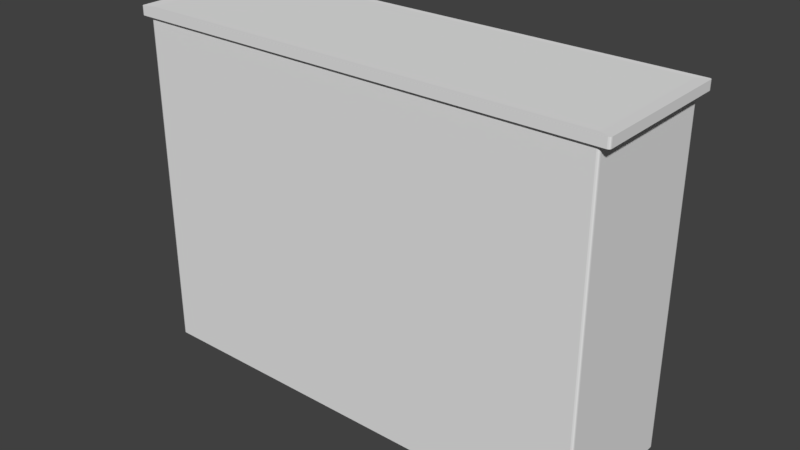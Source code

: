 # Source: box0.blend  (saved by Blender 2.79.0; exported with 4.5.12 LTS)
import bpy
from mathutils import Matrix  # noqa: F401  (used for matrix-valued properties, if any)

bpy.ops.wm.read_factory_settings(use_empty=True)
scene = bpy.context.scene
scene.name = 'Scene'

# ---- collections
col_collection_1 = bpy.data.collections.new('Collection 1'); scene.collection.children.link(col_collection_1)

# ---- materials (node trees are filled in below, after node groups)
mat_material = bpy.data.materials.new('Material')
mat_material.alpha_threshold = 0.0
mat_material.use_transparent_shadow = False
mat_material.roughness = 0.5

# ---- material node trees

# ---- world
world_world = bpy.data.worlds.new('World'); scene.world = world_world
world_world.color = (0.05088, 0.05088, 0.05088)
world_world.use_sun_shadow = False
world_world.sun_shadow_jitter_overblur = 0.0
world_world.cycles.sampling_method = 'MANUAL'

# ---- meshes
me_plane_005 = bpy.data.meshes.new('Plane.005')
me_plane_005.from_pydata([(-1.0, -0.3, 0.0), (1.0, -0.3, 0.0), (-1.0, 0.3, 0.0), (1.0, 0.3, 0.0), (-1.0, -0.31, 0.0), (1.0, -0.31, 0.0), (-1.01, -0.3, 0.0), (-1.01, 0.3, 0.0), (1.01, -0.3, 0.0), (1.01, 0.3, 0.0), (-1.0, 0.31, 0.0), (1.0, 0.31, 0.0), (-1.005, 0.3087, 0.0), (-1.009, 0.305, 0.0), (-1.009, -0.305, 0.0), (-1.005, -0.3087, 0.0), (1.005, -0.3087, 0.0), (1.009, -0.305, 0.0), (1.009, 0.305, 0.0), (1.005, 0.3087, 0.0), (-1.009, -0.305, 1.462), (-1.01, -0.3, 1.462), (-1.009, 0.305, 1.462), (-1.005, 0.3087, 1.462), (1.01, -0.3, 1.462), (1.009, -0.305, 1.462), (1.005, -0.3087, 1.462), (1.009, 0.305, 1.462), (1.01, 0.3, 1.462), (-1.005, -0.3087, 1.462), (1.005, 0.3087, 1.462), (1.0, -0.31, 1.462), (-1.0, -0.31, 1.462), (-1.0, 0.31, 1.462), (1.0, 0.31, 1.462), (-1.01, 0.3, 1.462), (-1.0, 0.3, 1.5), (-1.0, -0.3, 1.5), (1.0, -0.3, 1.5), (1.0, 0.3, 1.5), (-1.04, -0.3224, 1.501), (1.04, -0.3224, 1.501), (-1.05, 0.312, 1.501), (-1.05, -0.312, 1.501), (1.05, -0.312, 1.501), (1.05, 0.312, 1.501), (1.04, 0.3224, 1.501), (-1.04, 0.3224, 1.501), (-1.049, 0.3172, 1.501), (-1.045, 0.321, 1.501), (1.049, -0.3172, 1.501), (1.045, -0.321, 1.501), (1.045, 0.321, 1.501), (1.049, 0.3172, 1.501), (-1.049, -0.3172, 1.501), (-1.045, -0.321, 1.501), (-1.049, -0.3172, 1.462), (-1.049, 0.3172, 1.462), (1.05, -0.312, 1.462), (1.049, 0.3172, 1.462), (-1.045, -0.321, 1.462), (1.045, 0.321, 1.462), (1.04, -0.3224, 1.462), (1.04, 0.3224, 1.462), (-1.05, -0.312, 1.462), (-1.045, 0.321, 1.462), (1.049, -0.3172, 1.462), (1.045, -0.321, 1.462), (1.05, 0.312, 1.462), (-1.04, -0.3224, 1.462), (-1.04, 0.3224, 1.462), (-1.05, 0.312, 1.462)], [], [(0, 2, 3, 1), (1, 5, 4, 0), (0, 6, 7, 2), (3, 9, 8, 1), (2, 10, 11, 3), (2, 12, 10), (2, 13, 12), (2, 7, 13), (0, 14, 6), (0, 15, 14), (0, 4, 15), (1, 16, 5), (1, 17, 16), (1, 8, 17), (3, 18, 9), (3, 19, 18), (3, 11, 19), (32, 31, 62, 69), (23, 22, 57, 65), (33, 23, 65, 70), (25, 24, 58, 66), (29, 32, 69, 60), (26, 25, 66, 67), (30, 34, 63, 61), (28, 27, 59, 68), (34, 33, 70, 63), (24, 28, 68, 58), (31, 26, 67, 62), (20, 29, 60, 56), (35, 21, 64, 71), (27, 30, 61, 59), (21, 20, 56, 64), (22, 35, 71, 57), (13, 7, 35, 22), (7, 6, 21, 35), (5, 16, 26, 31), (11, 10, 33, 34), (19, 11, 34, 30), (15, 4, 32, 29), (10, 12, 23, 33), (4, 5, 31, 32), (18, 19, 30, 27), (14, 15, 29, 20), (8, 9, 28, 24), (9, 18, 27, 28), (16, 17, 25, 26), (17, 8, 24, 25), (12, 13, 22, 23), (6, 14, 20, 21), (37, 38, 39, 36), (38, 37, 40, 41), (37, 36, 42, 43), (39, 38, 44, 45), (36, 39, 46, 47), (36, 47, 49), (36, 49, 48), (36, 48, 42), (37, 43, 54), (37, 54, 55), (37, 55, 40), (38, 41, 51), (38, 51, 50), (38, 50, 44), (39, 45, 53), (39, 53, 52), (39, 52, 46), (64, 56, 54, 43), (65, 57, 48, 49), (66, 58, 44, 50), (67, 66, 50, 51), (68, 59, 53, 45), (58, 68, 45, 44), (56, 60, 55, 54), (59, 61, 52, 53), (69, 62, 41, 40), (70, 65, 49, 47), (60, 69, 40, 55), (61, 63, 46, 52), (63, 70, 47, 46), (62, 67, 51, 41), (71, 64, 43, 42), (57, 71, 42, 48)])
_uv = me_plane_005.uv_layers.new(name='UVMap')
_uv.uv.foreach_set('vector', [4.198, 7.716, 1.715, 7.716, 1.715, 0.37, 4.198, 0.37, 4.198, 0.37, 4.24, 0.37, 4.24, 7.716, 4.198, 7.716, 4.198, 7.716, 4.198, 7.753, 1.715, 7.753, 1.715, 7.716, 1.715, 0.37, 1.715, 0.3332, 4.198, 0.3332, 4.198, 0.37, 1.715, 7.716, 1.673, 7.716, 1.673, 0.37, 1.715, 0.37, 1.715, 7.716, 1.679, 7.735, 1.673, 7.716, 1.715, 7.716, 1.694, 7.748, 1.679, 7.735, 1.715, 7.716, 1.715, 7.753, 1.694, 7.748, 4.198, 7.716, 4.219, 7.748, 4.198, 7.753, 4.198, 7.716, 4.234, 7.735, 4.219, 7.748, 4.198, 7.716, 4.24, 7.716, 4.234, 7.735, 4.198, 0.37, 4.234, 0.3516, 4.24, 0.37, 4.198, 0.37, 4.219, 0.3382, 4.234, 0.3516, 4.198, 0.37, 4.198, 0.3332, 4.219, 0.3382, 1.715, 0.37, 1.694, 0.3382, 1.715, 0.3332, 1.715, 0.37, 1.679, 0.3516, 1.694, 0.3382, 1.715, 0.37, 1.673, 0.37, 1.679, 0.3516, 7.676, 0.4816, 7.676, -6.865, 7.727, -7.012, 7.727, 0.6286, 5.115, 0.5, 5.13, 0.5134, 5.08, 0.6616, 5.064, 0.6477, 5.109, 0.4816, 5.115, 0.5, 5.064, 0.6477, 5.058, 0.6286, 7.655, -6.897, 7.634, -6.902, 7.684, -7.05, 7.706, -7.045, 7.67, 0.5, 7.676, 0.4816, 7.727, 0.6286, 7.721, 0.6477, 7.67, -6.883, 7.655, -6.897, 7.706, -7.045, 7.721, -7.031, 5.115, -6.883, 5.109, -6.865, 5.058, -7.012, 5.064, -7.031, 5.151, -6.902, 5.13, -6.897, 5.08, -7.045, 5.101, -7.05, 5.109, -6.865, 5.109, 0.4816, 5.058, 0.6286, 5.058, -7.012, 7.634, -6.902, 5.151, -6.902, 5.101, -7.05, 7.684, -7.05, 7.676, -6.865, 7.67, -6.883, 7.721, -7.031, 7.727, -7.012, 7.655, 0.5134, 7.67, 0.5, 7.721, 0.6477, 7.706, 0.6616, 5.151, 0.5184, 7.634, 0.5184, 7.684, 0.6668, 5.101, 0.6668, 5.13, -6.897, 5.115, -6.883, 5.064, -7.031, 5.08, -7.045, 7.634, 0.5184, 7.655, 0.5134, 7.706, 0.6616, 7.684, 0.6668, 5.13, 0.5134, 5.151, 0.5184, 5.101, 0.6668, 5.08, 0.6616, -4.51, 5.719, -4.53, 5.719, -4.53, 0.3467, -4.51, 0.3467, -4.53, 5.719, -7.014, 5.719, -7.014, 0.3467, -4.53, 0.3467, -0.996, -7.032, -0.996, -7.05, 5.058, -7.05, 5.058, -7.032, -0.996, -7.018, -0.996, 0.3283, -7.05, 0.3283, -7.05, -7.018, -0.996, -7.037, -0.996, -7.018, -7.05, -7.018, -7.05, -7.037, -0.996, 0.3332, -0.996, 0.3149, 5.058, 0.3149, 5.058, 0.3332, -0.996, 0.3283, -0.996, 0.3467, -7.05, 0.3467, -7.05, 0.3283, -0.996, 0.3149, -0.996, -7.032, 5.058, -7.032, 5.058, 0.3149, -0.996, -7.05, -0.996, -7.037, -7.05, -7.037, -7.05, -7.05, -7.035, 5.719, -7.05, 5.719, -7.05, 0.3467, -7.035, 0.3467, -4.459, 0.3467, -1.975, 0.3467, -1.975, 5.719, -4.459, 5.719, -1.975, 0.3467, -1.954, 0.3467, -1.954, 5.719, -1.975, 5.719, -4.495, 0.3467, -4.479, 0.3467, -4.479, 5.719, -4.495, 5.719, -4.479, 0.3467, -4.459, 0.3467, -4.459, 5.719, -4.479, 5.719, -4.495, 5.719, -4.51, 5.719, -4.51, 0.3467, -4.495, 0.3467, -7.014, 5.719, -7.035, 5.719, -7.035, 0.3467, -7.014, 0.3467, -0.9033, 7.865, -0.9033, 0.5184, 1.58, 0.5184, 1.58, 7.865, -0.9033, 0.5184, -0.9033, 7.865, -0.996, 8.012, -0.996, 0.3714, -0.9033, 7.865, 1.58, 7.865, 1.63, 8.05, -0.953, 8.05, 1.58, 0.5184, -0.9033, 0.5184, -0.953, 0.3332, 1.63, 0.3332, 1.58, 7.865, 1.58, 0.5184, 1.673, 0.3714, 1.673, 8.012, 1.58, 7.865, 1.673, 8.012, 1.667, 8.031, 1.58, 7.865, 1.667, 8.031, 1.652, 8.045, 1.58, 7.865, 1.652, 8.045, 1.63, 8.05, -0.9033, 7.865, -0.953, 8.05, -0.9745, 8.045, -0.9033, 7.865, -0.9745, 8.045, -0.9902, 8.031, -0.9033, 7.865, -0.9902, 8.031, -0.996, 8.012, -0.9033, 0.5184, -0.996, 0.3714, -0.9902, 0.3523, -0.9033, 0.5184, -0.9902, 0.3523, -0.9745, 0.3384, -0.9033, 0.5184, -0.9745, 0.3384, -0.953, 0.3332, 1.58, 0.5184, 1.63, 0.3332, 1.652, 0.3384, 1.58, 0.5184, 1.652, 0.3384, 1.667, 0.3523, 1.58, 0.5184, 1.667, 0.3523, 1.673, 0.3714, -1.793, 2.672, -1.793, 2.691, -1.954, 2.691, -1.954, 2.672, -1.793, 0.3467, -1.793, 0.3607, -1.954, 0.3607, -1.954, 0.3467, -1.632, 0.3607, -1.632, 0.3798, -1.793, 0.3798, -1.793, 0.3607, -1.632, 0.3467, -1.632, 0.3607, -1.793, 0.3607, -1.793, 0.3467, -1.632, 2.672, -1.631, 2.691, -1.793, 2.691, -1.793, 2.672, -1.632, 0.3798, -1.632, 2.672, -1.793, 2.672, -1.793, 0.3798, -1.793, 2.691, -1.793, 2.705, -1.954, 2.705, -1.954, 2.691, 7.727, 0.6425, 7.727, 0.6286, 7.889, 0.6286, 7.889, 0.6425, 7.889, 0.6095, 7.889, -7.031, 8.05, -7.031, 8.05, 0.6095, 7.727, -7.031, 7.727, -7.05, 7.889, -7.05, 7.889, -7.031, 7.889, 0.6286, 7.889, 0.6095, 8.05, 0.6095, 8.05, 0.6286, 7.727, 0.6286, 7.727, 0.6095, 7.889, 0.6095, 7.889, 0.6286, 7.727, 0.6095, 7.727, -7.031, 7.889, -7.031, 7.889, 0.6095, 7.889, -7.031, 7.889, -7.05, 8.05, -7.05, 8.05, -7.031, -1.793, 0.3798, -1.793, 2.672, -1.954, 2.672, -1.954, 0.3798, -1.793, 0.3607, -1.793, 0.3798, -1.954, 0.3798, -1.954, 0.3607])
me_plane_005.materials.append(mat_material)
me_plane_005.use_remesh_preserve_volume = False
me_plane_005.use_remesh_preserve_attributes = False
me_plane_005.use_mirror_vertex_groups = False
me_plane_005.update()

# ---- objects
ob_plane = bpy.data.objects.new('Plane', me_plane_005)

# ---- transforms, parenting, visibility, modifiers, constraints
ob_plane.location = (0.0, 0.0, 0.0)
ob_plane.lineart.crease_threshold = 0.0

# ---- collection membership
col_collection_1.objects.link(ob_plane)

# ---- scene / render settings (as saved in the file)
scene.frame_start = 1; scene.frame_end = 250; scene.frame_set(1)
scene.render.engine = 'BLENDER_EEVEE_NEXT'
scene.render.resolution_percentage = 50
scene.render.dither_intensity = 0.0
scene.cycles.use_denoising = False
scene.cycles.samples = 128
scene.cycles.sampling_pattern = 'TABULATED_SOBOL'
scene.cycles.use_adaptive_sampling = False
scene.cycles.use_light_tree = False
scene.cycles.blur_glossy = 0.0
scene.cycles.sample_clamp_indirect = 0.0
scene.view_settings.view_transform = 'Standard'
bpy.context.view_layer.update()

# ---- added for rendering (the .blend has no active camera and no usable light): camera, sun
cam_auto = bpy.data.cameras.new('AutoCamera')
cam_auto.lens = 50.0
cam_auto.sensor_width = 36.0
cam_auto.clip_end = 1000.0
ob_auto_camera = bpy.data.objects.new('AutoCamera', cam_auto)
scene.collection.objects.link(ob_auto_camera)
ob_auto_camera.location = (2.4621, -2.95452, 2.72006)
ob_auto_camera.rotation_euler = (1.09748, -7.21219e-08, 0.694738)
scene.camera = ob_auto_camera
light_auto_sun = bpy.data.lights.new('AutoSun', 'SUN')
light_auto_sun.energy = 3.0
light_auto_sun.angle = 0.0523599
ob_auto_sun = bpy.data.objects.new('AutoSun', light_auto_sun)
scene.collection.objects.link(ob_auto_sun)
ob_auto_sun.rotation_euler = (0.872665, 0.174533, 0.523599)
bpy.context.view_layer.update()
